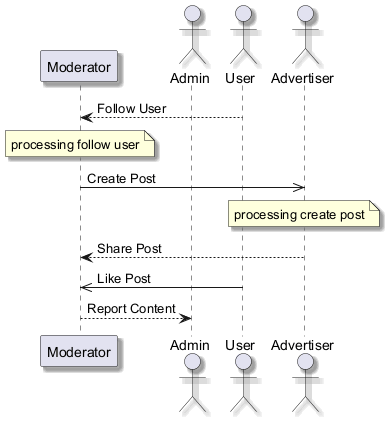

The diagram above was rendered by PlantUML. Its source (embedded in the PNG):
@startuml
skinparam backgroundColor #FFFFFF
skinparam classBackgroundColor #F1F8E9
skinparam classBorderColor #33691E
skinparam shadowing true
participant "Moderator" as M
actor "Admin" as A
actor "User" as U
actor "Advertiser" as A2
U --> M : Follow User
note over M : processing follow user
M ->> A2 : Create Post
note over A2 : processing create post
A2 --> M : Share Post
U ->> M : Like Post
M --> A : Report Content
@enduml